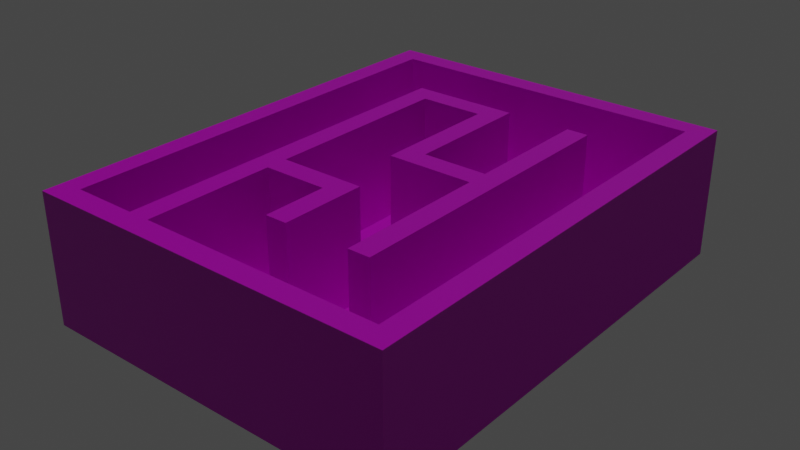 # Source: Maze_1rst_Floor_v3.blend  (saved by Blender 2.82.7; exported with 4.5.12 LTS)
import bpy
from mathutils import Matrix  # noqa: F401  (used for matrix-valued properties, if any)

bpy.ops.wm.read_factory_settings(use_empty=True)
scene = bpy.context.scene
scene.name = 'Scene'

# ---- collections
col_collection = bpy.data.collections.new('Collection'); scene.collection.children.link(col_collection)

# ---- images (referenced by path relative to the original .blend; pixels are not part of the script)
import os
ASSET_DIR = os.environ.get("B2B_ASSET_DIR", "")  # directory of the original .blend (textures are referenced by path, not embedded)
HERE = os.path.dirname(os.path.abspath(__file__))  # packed textures are extracted next to this script under _unpacked/

def load_image(name, relpath, width, height, colorspace="sRGB"):
    """Load a texture the original file referenced (path relative to the .blend, or extracted next to this script)."""
    p = next((c for c in (os.path.join(HERE, relpath), os.path.join(ASSET_DIR, relpath)) if relpath and os.path.exists(c)), "")
    if p:
        img = bpy.data.images.load(p, check_existing=True)
        img.name = name
    else:  # same state as the original file: an image datablock whose file is absent (Cycles renders it pink)
        img = bpy.data.images.new(name, width, height)
        img.source = "FILE"
        img.filepath = "//" + (relpath or name)
    img.colorspace_settings.name = colorspace
    return img
img_stone_wall_jpg = load_image('Stone wall.jpg', 'Stone wall.jpg', 1024, 1024, 'sRGB')
img_stone_floor_normalp_jpg = load_image('Stone floor NORMALp.jpg', 'Stone floor NORMALp.jpg', 1024, 1024, 'sRGB')
img_stone_floor_jpg = load_image('Stone floor.jpg', 'Stone floor.jpg', 1024, 1024, 'sRGB')
img_ceiling_jpg = load_image('Ceiling.JPG', 'Ceiling.JPG', 1024, 1024, 'sRGB')
img_ceiling_normal_jpg = load_image('Ceiling NORMAL.JPG', 'Ceiling NORMAL.JPG', 1024, 1024, 'sRGB')

# ---- materials (node trees are filled in below, after node groups)
mat_stone_wall = bpy.data.materials.new('Stone wall')
mat_stone_wall.alpha_threshold = 0.0
mat_stone_wall.use_transparent_shadow = False
mat_stone_wall.line_color = (0.0, 0.0, 0.0, 1.0)
mat_stone_floor = bpy.data.materials.new('Stone floor')
mat_stone_floor.use_transparent_shadow = False
mat_ceiling = bpy.data.materials.new('Ceiling')
mat_ceiling.use_transparent_shadow = False

# ---- material node trees
mat_stone_wall.use_nodes = True; mat_stone_wall.node_tree.nodes.clear()
_N = mat_stone_wall.node_tree.nodes; _L = mat_stone_wall.node_tree.links
n0 = _N.new('ShaderNodeOutputMaterial'); n0.name = 'Material Output'; n0.location = (300, 300)
n1 = _N.new('ShaderNodeBsdfPrincipled'); n1.name = 'Principled BSDF'; n1.location = (10, 300)
n1.distribution = 'GGX'
n1.subsurface_method = 'BURLEY'
n1.inputs[2].default_value = 0.4
n1.inputs[3].default_value = 1.45
n1.inputs[27].default_value = (0.0, 0.0, 0.0, 1.0)
n1.inputs[28].default_value = 1.0
n2 = _N.new('ShaderNodeTexImage'); n2.name = 'Image Texture'; n2.location = (-280, 280)
n2.image = img_stone_wall_jpg
n3 = _N.new('ShaderNodeNormalMap'); n3.name = 'Normal Map'; n3.location = (-242, -139)
n4 = _N.new('ShaderNodeTexImage'); n4.name = 'Image Texture.001'; n4.location = (-601, 663)
n5 = _N.new('ShaderNodeTexImage'); n5.name = 'Image Texture.002'; n5.location = (-584, -98)
n5.image = img_stone_wall_jpg
_L.new(n1.outputs[0], n0.inputs[0])
_L.new(n2.outputs[0], n1.inputs[0])
_L.new(n3.outputs[0], n1.inputs[5])
n0.is_active_output = True
mat_stone_floor.use_nodes = True; mat_stone_floor.node_tree.nodes.clear()
_N = mat_stone_floor.node_tree.nodes; _L = mat_stone_floor.node_tree.links
n0 = _N.new('ShaderNodeOutputMaterial'); n0.name = 'Material Output'; n0.location = (280, 245)
n1 = _N.new('ShaderNodeBsdfPrincipled'); n1.name = 'Principled BSDF'; n1.location = (-12, 393)
n1.distribution = 'GGX'
n1.subsurface_method = 'BURLEY'
n1.inputs[3].default_value = 1.45
n1.inputs[27].default_value = (0.0, 0.0, 0.0, 1.0)
n1.inputs[28].default_value = 1.0
n2 = _N.new('ShaderNodeTexImage'); n2.name = 'Image Texture.001'; n2.location = (-541, 59)
n2.image = img_stone_floor_normalp_jpg
n3 = _N.new('ShaderNodeTexImage'); n3.name = 'Stone floor'; n3.location = (-314, 406)
n3.image = img_stone_floor_jpg
n4 = _N.new('ShaderNodeNormalMap'); n4.name = 'Normal Map'; n4.location = (-221, -44)
_L.new(n2.outputs[0], n4.inputs[1])
_L.new(n1.outputs[0], n0.inputs[0])
_L.new(n3.outputs[0], n1.inputs[0])
_L.new(n4.outputs[0], n1.inputs[5])
n0.is_active_output = True
mat_ceiling.use_nodes = True; mat_ceiling.node_tree.nodes.clear()
_N = mat_ceiling.node_tree.nodes; _L = mat_ceiling.node_tree.links
n0 = _N.new('ShaderNodeOutputMaterial'); n0.name = 'Material Output'; n0.location = (300, 300)
n1 = _N.new('ShaderNodeBsdfPrincipled'); n1.name = 'Principled BSDF'; n1.location = (10, 300)
n1.distribution = 'GGX'
n1.subsurface_method = 'BURLEY'
n1.inputs[3].default_value = 1.45
n1.inputs[27].default_value = (0.0, 0.0, 0.0, 1.0)
n1.inputs[28].default_value = 1.0
n2 = _N.new('ShaderNodeTexImage'); n2.name = 'Image Texture'; n2.location = (-340, 222)
n2.image = img_ceiling_jpg
n3 = _N.new('ShaderNodeTexImage'); n3.name = 'Image Texture.001'; n3.location = (-612, -125)
n3.image = img_ceiling_normal_jpg
n4 = _N.new('ShaderNodeNormalMap'); n4.name = 'Normal Map'; n4.location = (-261, -159)
_L.new(n1.outputs[0], n0.inputs[0])
_L.new(n2.outputs[0], n1.inputs[0])
_L.new(n3.outputs[0], n4.inputs[1])
_L.new(n4.outputs[0], n1.inputs[5])
n0.is_active_output = True

# ---- world
world_world = bpy.data.worlds.new('World'); scene.world = world_world
world_world.use_nodes = True; world_world.node_tree.nodes.clear()
_N = world_world.node_tree.nodes; _L = world_world.node_tree.links
n0 = _N.new('ShaderNodeOutputWorld'); n0.name = 'World Output'; n0.location = (300, 300)
n1 = _N.new('ShaderNodeBackground'); n1.name = 'Background'; n1.location = (10, 300)
n1.inputs[0].default_value = (0.05088, 0.05088, 0.05088, 1.0)
_L.new(n1.outputs[0], n0.inputs[0])
n0.is_active_output = True
world_world.color = (0.05088, 0.05088, 0.05088)
world_world.use_sun_shadow = False
world_world.sun_shadow_jitter_overblur = 0.0

# ---- lights
light_sun = bpy.data.lights.new('Sun', 'SUN')
light_sun.transmission_factor = 0.0
light_sun.energy = 1.0
light_sun.shadow_soft_size = 0.125

# ---- meshes
me_cube_002 = bpy.data.meshes.new('Cube.002')
me_cube_002.from_pydata([(0.0, 0.0, -1.0), (0.0, 22.0, -1.0), (17.0, 0.0, -1.0), (17.0, 22.0, -1.0), (1.0, 21.0, 0.0), (16.0, 21.0, 0.0), (4.0, 18.0, 0.0), (9.0, 18.0, 0.0), (12.0, 18.0, 0.0), (13.0, 18.0, 0.0), (5.0, 17.0, 0.0), (8.0, 17.0, 0.0), (9.0, 12.0, 0.0), (12.0, 12.0, 0.0), (8.0, 11.0, 0.0), (12.0, 11.0, 0.0), (5.0, 8.0, 0.0), (9.0, 8.0, 0.0), (5.0, 7.0, 0.0), (8.0, 7.0, 0.0), (8.0, 4.0, 0.0), (9.0, 4.0, 0.0), (12.0, 4.0, 0.0), (13.0, 4.0, 0.0), (1.0, 1.0, 0.0), (4.0, 1.0, 0.0), (5.0, 1.0, 0.0), (16.0, 1.0, 0.0), (0.0, 22.0, 5.0), (17.0, 22.0, 5.0), (17.0, 0.0, 5.0), (0.0, 0.0, 5.0), (0.0, 1.0, 5.0), (0.0, 1.0, 5.0), (16.0, 21.0, 5.0), (16.0, 1.0, 5.0), (1.0, 21.0, 5.0), (4.0, 18.0, 5.0), (9.0, 18.0, 5.0), (12.0, 18.0, 5.0), (13.0, 18.0, 5.0), (5.0, 17.0, 5.0), (8.0, 17.0, 5.0), (1.0, 1.0, 5.0), (9.0, 12.0, 5.0), (12.0, 12.0, 5.0), (8.0, 11.0, 5.0), (12.0, 11.0, 5.0), (1.0, 1.0, 5.0), (5.0, 8.0, 5.0), (9.0, 8.0, 5.0), (5.0, 7.0, 5.0), (8.0, 7.0, 5.0), (8.0, 4.0, 5.0), (9.0, 4.0, 5.0), (12.0, 4.0, 5.0), (13.0, 4.0, 5.0), (4.0, 1.0, 5.0), (5.0, 1.0, 5.0)], [], [(24, 4, 36, 43, 48), (22, 23, 56, 55), (18, 19, 52, 51), (10, 11, 42, 41), (16, 49, 50, 17), (24, 48, 57, 25), (27, 35, 34, 5), (6, 37, 38, 7), (20, 21, 54, 53), (12, 44, 45, 13), (14, 46, 42, 11), (9, 8, 39, 40), (25, 57, 37, 6), (3, 2, 0, 1), (14, 15, 47, 46), (29, 30, 2, 3), (12, 7, 38, 44), (3, 1, 28, 29), (31, 32, 33, 28, 1, 0), (0, 2, 30, 31), (37, 57, 48, 32, 31, 30, 29, 28, 33, 43, 36, 34, 35, 58, 51, 52, 53, 54, 50, 49, 41, 42, 46, 47, 55, 56, 40, 39, 45, 44, 38), (16, 10, 41, 49), (23, 9, 40, 56), (4, 5, 34, 36), (22, 55, 47, 15), (13, 45, 39, 8), (26, 18, 51, 58), (21, 17, 50, 54), (4, 24, 25, 6, 7, 12, 13, 8, 9, 23, 22, 15, 14, 11, 10, 16, 17, 21, 20, 19, 18, 26, 27, 5), (27, 26, 58, 35), (20, 53, 52, 19)])
me_cube_002.polygons.foreach_set('material_index', [0, 0, 0, 0, 0, 0, 0, 0, 0, 0, 0, 0, 0, 2, 0, 2, 0, 2, 2, 2, 1, 0, 0, 0, 0, 0, 0, 0, 1, 0, 0])
_uv = me_cube_002.uv_layers.new(name='UVMap')
_uv.uv.foreach_set('vector', [6.375, 0.9987, 2.346, 1.002, 2.345, -0.005684, 6.374, -0.008741, 6.392, -0.008448, -0.2727, 0.004971, -0.07471, 0.004971, -0.07471, 0.995, -0.2727, 0.995, -8.985, 0.004972, -8.391, 0.004972, -8.391, 0.995, -8.985, 0.995, -4.233, 0.004972, -3.639, 0.004972, -3.639, 0.995, -4.233, 0.995, -6.015, 0.004972, -6.015, 0.995, -6.807, 0.995, -6.807, 0.004972, 6.375, 0.9987, 6.392, -0.008448, 6.996, 0.00164, 6.979, 1.009, -4.706, 1.007, -4.707, -0.0003347, -0.6773, -0.003391, -0.6765, 1.004, 6.856, 0.004972, 6.856, 0.995, 5.866, 0.995, 5.866, 0.004972, -7.797, 0.004972, -7.599, 0.004974, -7.599, 0.995, -7.797, 0.995, 4.678, 0.004972, 4.678, 0.995, 4.084, 0.995, 4.084, 0.004972, -2.451, 0.004971, -2.451, 0.995, -3.639, 0.995, -3.639, 0.004972, 2.697, 0.004972, 2.895, 0.004972, 2.895, 0.995, 2.697, 0.995, 10.22, 0.004972, 10.22, 0.995, 6.856, 0.995, 6.856, 0.004972, 0.375, 0.5, 0.375, 0.75, 0.125, 0.75, 0.125, 0.5, -2.451, 0.004971, -1.659, 0.004972, -1.659, 0.995, -2.451, 0.995, 0.03861, 0.005664, 3.674, 0.005664, 3.674, 0.9972, 0.03861, 0.9972, 4.678, 0.004972, 5.866, 0.004972, 5.866, 0.995, 4.678, 0.995, 0.03861, 0.9972, -2.771, 0.9972, -2.771, 0.005664, 0.03861, 0.005664, -6.407, 0.005663, -6.241, 0.002779, -6.241, 0.005663, -2.771, 0.005664, -2.771, 0.9972, -6.407, 0.9972, 6.484, 0.9972, 3.674, 0.9972, 3.674, 0.005664, 6.484, 0.005663, 4.041, 2.663, -4.559, 2.663, -4.559, 4.18, -4.559, 4.686, -5.064, 4.686, -5.064, -3.913, 6.064, -3.913, 6.064, 4.686, -4.559, 4.686, -4.559, 4.18, 5.559, 4.18, 5.559, -3.408, -4.559, -3.408, -4.559, 2.157, -1.524, 2.157, -1.524, 0.6393, -3.041, 0.6393, -3.041, 0.1335, -1.018, 0.1335, -1.018, 2.157, 3.535, 2.157, 3.535, 0.6393, 0.4997, 0.6393, 0.4997, -1.384, -3.041, -1.384, -3.041, -1.89, 4.041, -1.89, 4.041, -1.384, 1.006, -1.384, 1.006, 0.1335, 4.041, 0.1335, -6.015, 0.004972, -4.233, 0.004972, -4.233, 0.995, -6.015, 0.995, -0.07471, 0.004971, 2.697, 0.004972, 2.697, 0.995, -0.07471, 0.995, 2.346, 1.002, -0.6765, 1.004, -0.6773, -0.003391, 2.345, -0.005684, -0.2727, 0.004971, -0.2727, 0.995, -1.659, 0.995, -1.659, 0.004972, 4.084, 0.004972, 4.084, 0.995, 2.895, 0.995, 2.895, 0.004972, -10.17, 0.004974, -8.985, 0.004972, -8.985, 0.995, -10.17, 0.995, -7.599, 0.004974, -6.807, 0.004972, -6.807, 0.995, -7.599, 0.995, 2.043, -12.8, 2.043, 1.037, -0.03306, 1.037, -0.03305, -10.73, -3.493, -10.73, -3.493, -6.574, -5.568, -6.574, -5.568, -10.73, -6.26, -10.73, -6.26, -1.038, -5.568, -1.038, -5.568, -5.882, -2.801, -5.882, -2.801, -10.03, -0.725, -10.03, -0.725, -3.806, -3.493, -3.806, -3.493, -1.038, -2.801, -1.038, -2.801, -3.114, -0.725, -3.114, -0.725, 1.037, -8.336, 1.037, -8.336, -12.8, -4.706, 1.007, -6.922, 1.009, -6.923, 0.001346, -4.707, -0.0003347, -7.797, 0.004972, -7.797, 0.995, -8.391, 0.995, -8.391, 0.004972])
me_cube_002.materials.append(mat_stone_wall)
me_cube_002.materials.append(mat_stone_floor)
me_cube_002.materials.append(mat_ceiling)
me_cube_002.use_remesh_fix_poles = True
me_cube_002.use_remesh_preserve_attributes = False
me_cube_002.use_mirror_vertex_groups = False
me_cube_002.update()

# ---- objects
ob_cube = bpy.data.objects.new('Cube', me_cube_002)
ob_sun = bpy.data.objects.new('Sun', light_sun)

# ---- transforms, parenting, visibility, modifiers, constraints
ob_cube.location = (0.0, 0.0, 0.0)
ob_cube.lineart.crease_threshold = 0.0
ob_sun.location = (0.0, 0.0, 0.0)
ob_sun.lineart.crease_threshold = 0.0

# ---- collection membership
col_collection.objects.link(ob_cube)
col_collection.objects.link(ob_sun)

# ---- scene / render settings (as saved in the file)
scene.frame_start = 1; scene.frame_end = 250; scene.frame_set(57)
scene.render.engine = 'BLENDER_EEVEE_NEXT'
scene.cycles.use_denoising = False
scene.cycles.samples = 128
scene.cycles.sampling_pattern = 'TABULATED_SOBOL'
scene.cycles.use_adaptive_sampling = False
scene.cycles.use_light_tree = False
scene.view_settings.view_transform = 'Filmic'
bpy.context.view_layer.update()

# ---- added for rendering (the .blend has no active camera): camera
cam_auto = bpy.data.cameras.new('AutoCamera')
cam_auto.lens = 50.0
cam_auto.sensor_width = 36.0
cam_auto.clip_end = 1000.0
ob_auto_camera = bpy.data.objects.new('AutoCamera', cam_auto)
scene.collection.objects.link(ob_auto_camera)
ob_auto_camera.location = (34.8161, -20.5793, 23.0529)
ob_auto_camera.rotation_euler = (1.09748, -7.21219e-08, 0.694738)
scene.camera = ob_auto_camera
bpy.context.view_layer.update()
